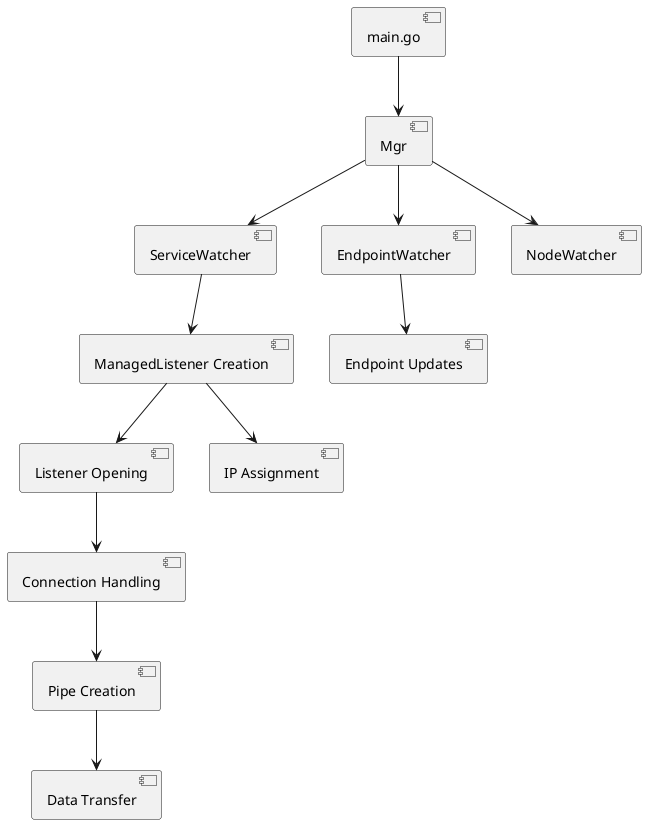

The diagram above was rendered by PlantUML. Its source (embedded in the PNG):
@startuml
[main.go] --> [Mgr]
[Mgr] --> [ServiceWatcher]
[Mgr] --> [EndpointWatcher]
[Mgr] --> [NodeWatcher]

[ServiceWatcher] --> [ManagedListener Creation]
[EndpointWatcher] --> [Endpoint Updates]

[ManagedListener Creation] --> [Listener Opening]
[ManagedListener Creation] --> [IP Assignment]

[Listener Opening] --> [Connection Handling]
[Connection Handling] --> [Pipe Creation]

[Pipe Creation] --> [Data Transfer]
@enduml